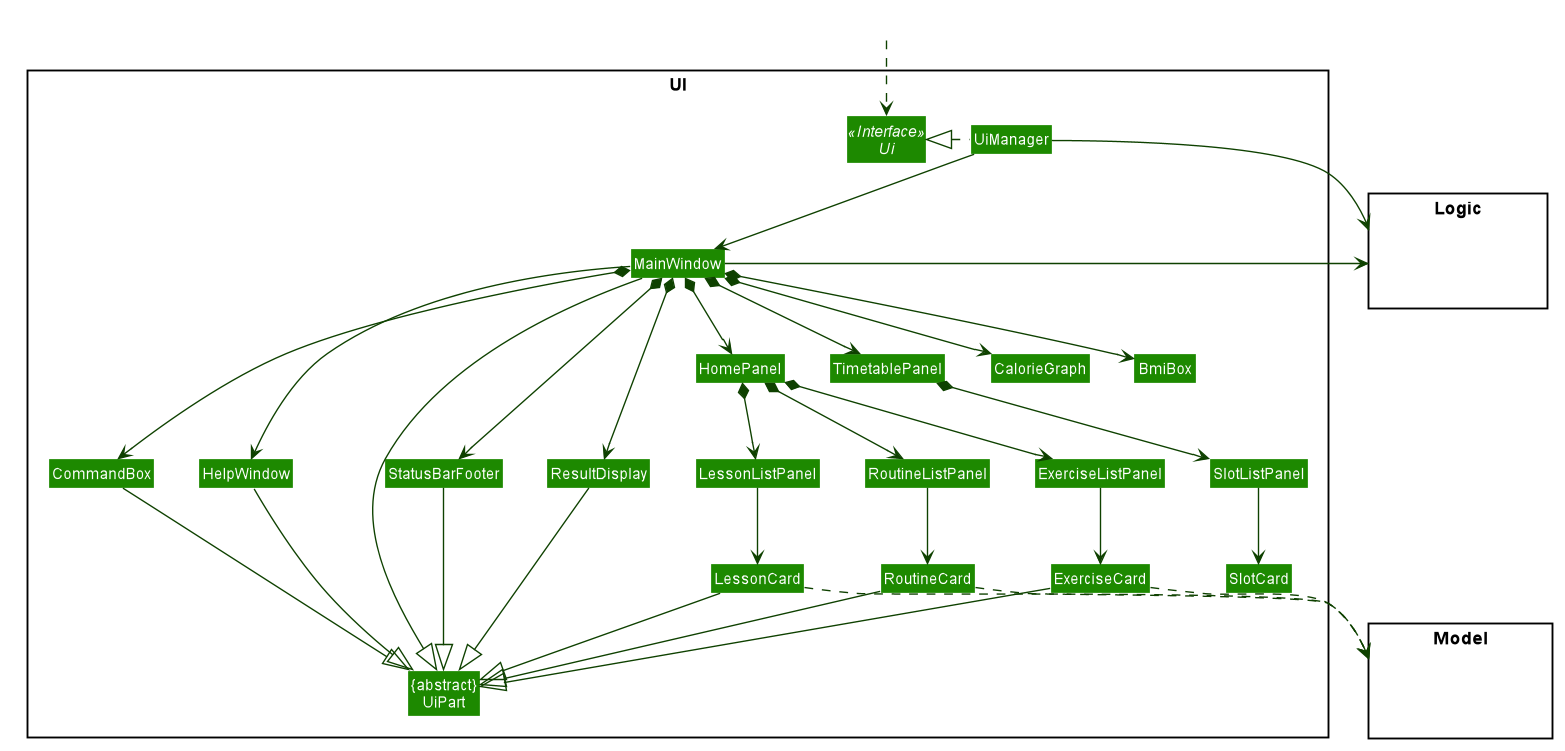

The diagram above was rendered by PlantUML. Its source (embedded in the PNG):
@startuml








skinparam BackgroundColor #FFFFFFF

skinparam Shadowing false

skinparam Class {
    FontColor #FFFFFF
    BorderThickness 1
    BorderColor #FFFFFF
    StereotypeFontColor #FFFFFF
    FontName Arial
}

skinparam Actor {
    BorderColor #000000
    Color #000000
    FontName Arial
}

skinparam Sequence {
    MessageAlign center
    BoxFontSize 15
    BoxPadding 0
    BoxFontColor #FFFFFF
    FontName Arial
}

skinparam Participant {
    FontColor #FFFFFFF
    Padding 20
}

skinparam MinClassWidth 50
skinparam ParticipantPadding 10
skinparam Shadowing false
skinparam DefaultTextAlignment center
skinparam packageStyle Rectangle

hide footbox
hide members
hide circle
skinparam arrowThickness 1.1
skinparam arrowColor #0E4100
skinparam classBackgroundColor #1D8900

package UI <<Rectangle>>{
Interface Ui <<Interface>>
Class "{abstract}\nUiPart" as UiPart
Class UiManager
Class MainWindow
Class HelpWindow
Class ResultDisplay
Class ExerciseListPanel
Class RoutineListPanel
Class LessonListPanel
Class RoutineCard
Class ExerciseCard
Class LessonCard
Class StatusBarFooter
Class CommandBox
Class HomePanel
Class TimetablePanel
Class SlotCard
Class SlotListPanel
Class CalorieGraph
Class BmiBox
}

package Model <<Rectangle>> {
Class HiddenModel #FFFFFF
}

package Logic <<Rectangle>> {
Class HiddenLogic #FFFFFF
}

Class HiddenOutside #FFFFFF
HiddenOutside ..> Ui

UiManager .left.|> Ui
UiManager -down-> MainWindow
MainWindow --> HelpWindow
MainWindow *-down-> CommandBox
MainWindow *-down-> ResultDisplay
MainWindow *-down-> StatusBarFooter
MainWindow *-down-> HomePanel
MainWindow *-down-> TimetablePanel
MainWindow *-down-> CalorieGraph
MainWindow *-down-> BmiBox
HomePanel *-down-> ExerciseListPanel
HomePanel *-down-> RoutineListPanel
HomePanel *-down-> LessonListPanel
TimetablePanel *-down-> SlotListPanel
ExerciseListPanel -down-> ExerciseCard
RoutineListPanel -down-> RoutineCard
LessonListPanel -down-> LessonCard
SlotListPanel -down-> SlotCard

MainWindow -left-|> UiPart

ResultDisplay --|> UiPart
CommandBox --|> UiPart
ExerciseCard --|> UiPart
RoutineCard --|> UiPart
LessonCard --|> UiPart
StatusBarFooter --|> UiPart
HelpWindow -down-|> UiPart

ExerciseCard ..> Model
RoutineCard ..> Model
LessonCard ..> Model
UiManager -right-> Logic
MainWindow -left-> Logic

ExerciseListPanel -[hidden]left- HelpWindow
RoutineListPanel -[hidden]left- HelpWindow
LessonListPanel -[hidden]left- HelpWindow
HelpWindow -[hidden]left- CommandBox
CommandBox -[hidden]left- ResultDisplay
ResultDisplay -[hidden]left- StatusBarFooter

MainWindow -[hidden]-|> UiPart
@enduml